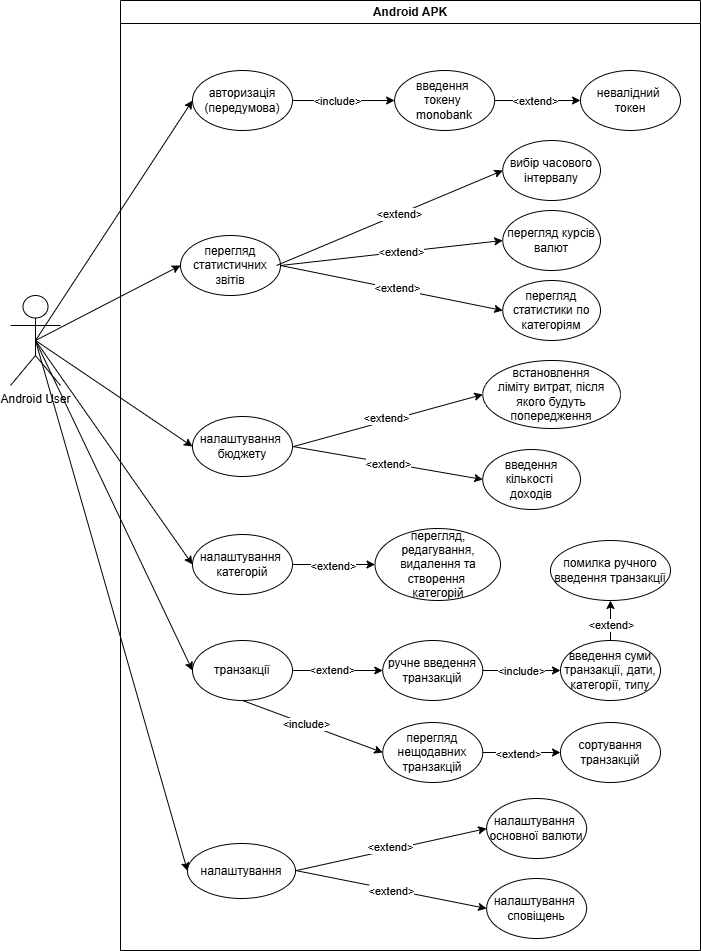

The diagram above was exported from draw.io. Its source (the exported page's mxGraphModel, read from the mxfile embedded in the PNG):
<mxGraphModel dx="996" dy="566" grid="1" gridSize="10" guides="1" tooltips="1" connect="1" arrows="1" fold="1" page="1" pageScale="1" pageWidth="827" pageHeight="1169" math="0" shadow="0">
  <root>
    <mxCell id="0" />
    <mxCell id="1" parent="0" />
    <mxCell id="oSs0fV30Io4gaFrUU1OU-2" value="Android APK" style="swimlane;whiteSpace=wrap;html=1;" parent="1" vertex="1">
      <mxGeometry x="160" width="580" height="950" as="geometry" />
    </mxCell>
    <mxCell id="oSs0fV30Io4gaFrUU1OU-6" value="авторизація (передумова)" style="ellipse;whiteSpace=wrap;html=1;" parent="oSs0fV30Io4gaFrUU1OU-2" vertex="1">
      <mxGeometry x="72" y="70" width="100" height="60" as="geometry" />
    </mxCell>
    <mxCell id="oSs0fV30Io4gaFrUU1OU-13" value="перегляд статистичних звітів" style="ellipse;whiteSpace=wrap;html=1;" parent="oSs0fV30Io4gaFrUU1OU-2" vertex="1">
      <mxGeometry x="60" y="235" width="100" height="60" as="geometry" />
    </mxCell>
    <mxCell id="oSs0fV30Io4gaFrUU1OU-14" value="налаштування&amp;nbsp;&lt;div&gt;бюджету&lt;/div&gt;" style="ellipse;whiteSpace=wrap;html=1;" parent="oSs0fV30Io4gaFrUU1OU-2" vertex="1">
      <mxGeometry x="72" y="416" width="100" height="60" as="geometry" />
    </mxCell>
    <mxCell id="oSs0fV30Io4gaFrUU1OU-33" style="edgeStyle=orthogonalEdgeStyle;rounded=0;orthogonalLoop=1;jettySize=auto;html=1;entryX=0;entryY=0.5;entryDx=0;entryDy=0;" parent="oSs0fV30Io4gaFrUU1OU-2" source="oSs0fV30Io4gaFrUU1OU-15" target="oSs0fV30Io4gaFrUU1OU-32" edge="1">
      <mxGeometry relative="1" as="geometry" />
    </mxCell>
    <mxCell id="oSs0fV30Io4gaFrUU1OU-34" value="&amp;lt;extend&amp;gt;" style="edgeLabel;html=1;align=center;verticalAlign=middle;resizable=0;points=[];" parent="oSs0fV30Io4gaFrUU1OU-33" connectable="0" vertex="1">
      <mxGeometry x="-0.0283" y="-1" relative="1" as="geometry">
        <mxPoint as="offset" />
      </mxGeometry>
    </mxCell>
    <mxCell id="oSs0fV30Io4gaFrUU1OU-15" value="налаштування&amp;nbsp;&lt;div&gt;категорій&lt;/div&gt;" style="ellipse;whiteSpace=wrap;html=1;" parent="oSs0fV30Io4gaFrUU1OU-2" vertex="1">
      <mxGeometry x="72" y="534" width="100" height="60" as="geometry" />
    </mxCell>
    <mxCell id="oSs0fV30Io4gaFrUU1OU-29" style="edgeStyle=orthogonalEdgeStyle;rounded=0;orthogonalLoop=1;jettySize=auto;html=1;entryX=0;entryY=0.5;entryDx=0;entryDy=0;" parent="oSs0fV30Io4gaFrUU1OU-2" source="oSs0fV30Io4gaFrUU1OU-16" target="oSs0fV30Io4gaFrUU1OU-28" edge="1">
      <mxGeometry relative="1" as="geometry" />
    </mxCell>
    <mxCell id="oSs0fV30Io4gaFrUU1OU-30" value="&amp;lt;include&amp;gt;" style="edgeLabel;html=1;align=center;verticalAlign=middle;resizable=0;points=[];" parent="oSs0fV30Io4gaFrUU1OU-29" connectable="0" vertex="1">
      <mxGeometry x="-0.1095" relative="1" as="geometry">
        <mxPoint x="3" as="offset" />
      </mxGeometry>
    </mxCell>
    <mxCell id="oSs0fV30Io4gaFrUU1OU-16" value="ручне введення&lt;div&gt;транзакцій&lt;/div&gt;" style="ellipse;whiteSpace=wrap;html=1;" parent="oSs0fV30Io4gaFrUU1OU-2" vertex="1">
      <mxGeometry x="262.25" y="640" width="100" height="60" as="geometry" />
    </mxCell>
    <mxCell id="oSs0fV30Io4gaFrUU1OU-63" style="edgeStyle=orthogonalEdgeStyle;rounded=0;orthogonalLoop=1;jettySize=auto;html=1;entryX=0;entryY=0.5;entryDx=0;entryDy=0;" parent="oSs0fV30Io4gaFrUU1OU-2" source="oSs0fV30Io4gaFrUU1OU-22" target="oSs0fV30Io4gaFrUU1OU-60" edge="1">
      <mxGeometry relative="1" as="geometry" />
    </mxCell>
    <mxCell id="oSs0fV30Io4gaFrUU1OU-65" value="&amp;lt;extend&amp;gt;" style="edgeLabel;html=1;align=center;verticalAlign=middle;resizable=0;points=[];" parent="oSs0fV30Io4gaFrUU1OU-63" connectable="0" vertex="1">
      <mxGeometry x="-0.0728" relative="1" as="geometry">
        <mxPoint as="offset" />
      </mxGeometry>
    </mxCell>
    <mxCell id="oSs0fV30Io4gaFrUU1OU-22" value="введення&amp;nbsp;&lt;div&gt;токену&amp;nbsp;&lt;div&gt;monobank&lt;/div&gt;&lt;/div&gt;" style="ellipse;whiteSpace=wrap;html=1;" parent="oSs0fV30Io4gaFrUU1OU-2" vertex="1">
      <mxGeometry x="274.12" y="70" width="100" height="60" as="geometry" />
    </mxCell>
    <mxCell id="oSs0fV30Io4gaFrUU1OU-25" value="вибір часового інтервалу" style="ellipse;whiteSpace=wrap;html=1;" parent="oSs0fV30Io4gaFrUU1OU-2" vertex="1">
      <mxGeometry x="382.25" y="140" width="97.75" height="60" as="geometry" />
    </mxCell>
    <mxCell id="oSs0fV30Io4gaFrUU1OU-54" style="edgeStyle=orthogonalEdgeStyle;rounded=0;orthogonalLoop=1;jettySize=auto;html=1;entryX=0.5;entryY=1;entryDx=0;entryDy=0;" parent="oSs0fV30Io4gaFrUU1OU-2" source="oSs0fV30Io4gaFrUU1OU-28" target="oSs0fV30Io4gaFrUU1OU-53" edge="1">
      <mxGeometry relative="1" as="geometry">
        <Array as="points" />
      </mxGeometry>
    </mxCell>
    <mxCell id="oSs0fV30Io4gaFrUU1OU-55" value="&amp;lt;extend&amp;gt;" style="edgeLabel;html=1;align=center;verticalAlign=middle;resizable=0;points=[];" parent="oSs0fV30Io4gaFrUU1OU-54" connectable="0" vertex="1">
      <mxGeometry x="-0.3628" relative="1" as="geometry">
        <mxPoint y="-3" as="offset" />
      </mxGeometry>
    </mxCell>
    <mxCell id="oSs0fV30Io4gaFrUU1OU-28" value="введення суми транзакції, дати, категорії, типу" style="ellipse;whiteSpace=wrap;html=1;" parent="oSs0fV30Io4gaFrUU1OU-2" vertex="1">
      <mxGeometry x="440" y="640" width="100" height="60" as="geometry" />
    </mxCell>
    <mxCell id="oSs0fV30Io4gaFrUU1OU-32" value="перегляд, редагування, видалення та створення&amp;nbsp;&lt;div&gt;категорій&lt;/div&gt;" style="ellipse;whiteSpace=wrap;html=1;" parent="oSs0fV30Io4gaFrUU1OU-2" vertex="1">
      <mxGeometry x="254.5" y="528" width="125.5" height="72" as="geometry" />
    </mxCell>
    <mxCell id="oSs0fV30Io4gaFrUU1OU-35" value="введення кількості&amp;nbsp;&lt;div&gt;доходів&lt;/div&gt;" style="ellipse;whiteSpace=wrap;html=1;" parent="oSs0fV30Io4gaFrUU1OU-2" vertex="1">
      <mxGeometry x="362.25" y="449" width="97.75" height="60" as="geometry" />
    </mxCell>
    <mxCell id="oSs0fV30Io4gaFrUU1OU-36" value="встановлення&lt;br&gt;&lt;div&gt;ліміту витрат, після якого будуть попередження&lt;/div&gt;" style="ellipse;whiteSpace=wrap;html=1;" parent="oSs0fV30Io4gaFrUU1OU-2" vertex="1">
      <mxGeometry x="362.25" y="360" width="137.75" height="68" as="geometry" />
    </mxCell>
    <mxCell id="oSs0fV30Io4gaFrUU1OU-39" value="" style="endArrow=classic;html=1;rounded=0;exitX=1;exitY=0.5;exitDx=0;exitDy=0;entryX=0;entryY=0.5;entryDx=0;entryDy=0;" parent="oSs0fV30Io4gaFrUU1OU-2" target="oSs0fV30Io4gaFrUU1OU-36" edge="1">
      <mxGeometry width="50" height="50" relative="1" as="geometry">
        <mxPoint x="173.00000000000318" y="446" as="sourcePoint" />
        <mxPoint x="363.24999999999864" y="386" as="targetPoint" />
      </mxGeometry>
    </mxCell>
    <mxCell id="oSs0fV30Io4gaFrUU1OU-41" value="&amp;lt;extend&amp;gt;" style="edgeLabel;html=1;align=center;verticalAlign=middle;resizable=0;points=[];" parent="oSs0fV30Io4gaFrUU1OU-39" connectable="0" vertex="1">
      <mxGeometry x="-0.1091" y="1" relative="1" as="geometry">
        <mxPoint x="9" y="-4" as="offset" />
      </mxGeometry>
    </mxCell>
    <mxCell id="oSs0fV30Io4gaFrUU1OU-40" value="" style="endArrow=classic;html=1;rounded=0;exitX=1;exitY=0.5;exitDx=0;exitDy=0;entryX=0;entryY=0.5;entryDx=0;entryDy=0;" parent="oSs0fV30Io4gaFrUU1OU-2" source="oSs0fV30Io4gaFrUU1OU-14" target="oSs0fV30Io4gaFrUU1OU-35" edge="1">
      <mxGeometry width="50" height="50" relative="1" as="geometry">
        <mxPoint x="-35" y="498" as="sourcePoint" />
        <mxPoint x="92" y="466" as="targetPoint" />
      </mxGeometry>
    </mxCell>
    <mxCell id="oSs0fV30Io4gaFrUU1OU-42" value="&amp;lt;extend&amp;gt;" style="edgeLabel;html=1;align=center;verticalAlign=middle;resizable=0;points=[];" parent="oSs0fV30Io4gaFrUU1OU-40" connectable="0" vertex="1">
      <mxGeometry x="0.0023" y="-1" relative="1" as="geometry">
        <mxPoint as="offset" />
      </mxGeometry>
    </mxCell>
    <mxCell id="oSs0fV30Io4gaFrUU1OU-45" value="перегляд статистики по категоріям" style="ellipse;whiteSpace=wrap;html=1;" parent="oSs0fV30Io4gaFrUU1OU-2" vertex="1">
      <mxGeometry x="382.25" y="280" width="97.75" height="60" as="geometry" />
    </mxCell>
    <mxCell id="oSs0fV30Io4gaFrUU1OU-48" value="" style="endArrow=classic;html=1;rounded=0;exitX=1;exitY=0.5;exitDx=0;exitDy=0;entryX=0;entryY=0.5;entryDx=0;entryDy=0;" parent="oSs0fV30Io4gaFrUU1OU-2" source="oSs0fV30Io4gaFrUU1OU-13" target="oSs0fV30Io4gaFrUU1OU-45" edge="1">
      <mxGeometry width="50" height="50" relative="1" as="geometry">
        <mxPoint x="-75" y="365" as="sourcePoint" />
        <mxPoint x="82" y="445" as="targetPoint" />
      </mxGeometry>
    </mxCell>
    <mxCell id="oSs0fV30Io4gaFrUU1OU-52" value="&amp;lt;extend&amp;gt;" style="edgeLabel;html=1;align=center;verticalAlign=middle;resizable=0;points=[];" parent="oSs0fV30Io4gaFrUU1OU-48" connectable="0" vertex="1">
      <mxGeometry x="0.0473" y="1" relative="1" as="geometry">
        <mxPoint as="offset" />
      </mxGeometry>
    </mxCell>
    <mxCell id="oSs0fV30Io4gaFrUU1OU-49" value="" style="endArrow=classic;html=1;rounded=0;entryX=0;entryY=0.5;entryDx=0;entryDy=0;" parent="oSs0fV30Io4gaFrUU1OU-2" target="oSs0fV30Io4gaFrUU1OU-25" edge="1">
      <mxGeometry width="50" height="50" relative="1" as="geometry">
        <mxPoint x="156" y="265" as="sourcePoint" />
        <mxPoint x="283" y="315" as="targetPoint" />
      </mxGeometry>
    </mxCell>
    <mxCell id="oSs0fV30Io4gaFrUU1OU-51" value="&amp;lt;extend&amp;gt;" style="edgeLabel;html=1;align=center;verticalAlign=middle;resizable=0;points=[];" parent="oSs0fV30Io4gaFrUU1OU-49" connectable="0" vertex="1">
      <mxGeometry x="0.0861" relative="1" as="geometry">
        <mxPoint as="offset" />
      </mxGeometry>
    </mxCell>
    <mxCell id="oSs0fV30Io4gaFrUU1OU-53" value="помилка ручного введення транзакції" style="ellipse;whiteSpace=wrap;html=1;" parent="oSs0fV30Io4gaFrUU1OU-2" vertex="1">
      <mxGeometry x="430" y="540" width="120" height="60" as="geometry" />
    </mxCell>
    <mxCell id="oSs0fV30Io4gaFrUU1OU-57" value="" style="endArrow=classic;html=1;rounded=0;exitX=1;exitY=0.5;exitDx=0;exitDy=0;entryX=0;entryY=0.5;entryDx=0;entryDy=0;" parent="oSs0fV30Io4gaFrUU1OU-2" source="oSs0fV30Io4gaFrUU1OU-6" target="oSs0fV30Io4gaFrUU1OU-22" edge="1">
      <mxGeometry width="50" height="50" relative="1" as="geometry">
        <mxPoint x="-75" y="350" as="sourcePoint" />
        <mxPoint x="82" y="110" as="targetPoint" />
      </mxGeometry>
    </mxCell>
    <mxCell id="oSs0fV30Io4gaFrUU1OU-64" value="&amp;lt;include&amp;gt;" style="edgeLabel;html=1;align=center;verticalAlign=middle;resizable=0;points=[];" parent="oSs0fV30Io4gaFrUU1OU-57" connectable="0" vertex="1">
      <mxGeometry x="-0.1507" relative="1" as="geometry">
        <mxPoint x="1" as="offset" />
      </mxGeometry>
    </mxCell>
    <mxCell id="oSs0fV30Io4gaFrUU1OU-60" value="невалідний&amp;nbsp;&lt;div&gt;токен&lt;/div&gt;" style="ellipse;whiteSpace=wrap;html=1;" parent="oSs0fV30Io4gaFrUU1OU-2" vertex="1">
      <mxGeometry x="460" y="70" width="100" height="60" as="geometry" />
    </mxCell>
    <mxCell id="S3ieLFwcDR50hjlJffe2-3" value="перегляд курсів валют" style="ellipse;whiteSpace=wrap;html=1;" vertex="1" parent="oSs0fV30Io4gaFrUU1OU-2">
      <mxGeometry x="382.25" y="210" width="97.75" height="60" as="geometry" />
    </mxCell>
    <mxCell id="S3ieLFwcDR50hjlJffe2-1" value="" style="endArrow=classic;html=1;rounded=0;exitX=1;exitY=0.5;exitDx=0;exitDy=0;entryX=0;entryY=0.5;entryDx=0;entryDy=0;" edge="1" parent="oSs0fV30Io4gaFrUU1OU-2" source="oSs0fV30Io4gaFrUU1OU-13" target="S3ieLFwcDR50hjlJffe2-3">
      <mxGeometry width="50" height="50" relative="1" as="geometry">
        <mxPoint x="166" y="275" as="sourcePoint" />
        <mxPoint x="390" y="240" as="targetPoint" />
      </mxGeometry>
    </mxCell>
    <mxCell id="S3ieLFwcDR50hjlJffe2-2" value="&amp;lt;extend&amp;gt;" style="edgeLabel;html=1;align=center;verticalAlign=middle;resizable=0;points=[];" connectable="0" vertex="1" parent="S3ieLFwcDR50hjlJffe2-1">
      <mxGeometry x="0.0861" relative="1" as="geometry">
        <mxPoint as="offset" />
      </mxGeometry>
    </mxCell>
    <mxCell id="S3ieLFwcDR50hjlJffe2-15" style="edgeStyle=orthogonalEdgeStyle;rounded=0;orthogonalLoop=1;jettySize=auto;html=1;entryX=0;entryY=0.5;entryDx=0;entryDy=0;" edge="1" parent="oSs0fV30Io4gaFrUU1OU-2" source="S3ieLFwcDR50hjlJffe2-14" target="oSs0fV30Io4gaFrUU1OU-16">
      <mxGeometry relative="1" as="geometry" />
    </mxCell>
    <mxCell id="S3ieLFwcDR50hjlJffe2-16" value="&amp;lt;extend&amp;gt;" style="edgeLabel;html=1;align=center;verticalAlign=middle;resizable=0;points=[];" vertex="1" connectable="0" parent="S3ieLFwcDR50hjlJffe2-15">
      <mxGeometry x="-0.1269" y="1" relative="1" as="geometry">
        <mxPoint as="offset" />
      </mxGeometry>
    </mxCell>
    <mxCell id="S3ieLFwcDR50hjlJffe2-14" value="транзакції" style="ellipse;whiteSpace=wrap;html=1;" vertex="1" parent="oSs0fV30Io4gaFrUU1OU-2">
      <mxGeometry x="72" y="640" width="100" height="60" as="geometry" />
    </mxCell>
    <mxCell id="S3ieLFwcDR50hjlJffe2-21" style="edgeStyle=orthogonalEdgeStyle;rounded=0;orthogonalLoop=1;jettySize=auto;html=1;entryX=0;entryY=0.5;entryDx=0;entryDy=0;" edge="1" parent="oSs0fV30Io4gaFrUU1OU-2" source="S3ieLFwcDR50hjlJffe2-17" target="S3ieLFwcDR50hjlJffe2-20">
      <mxGeometry relative="1" as="geometry" />
    </mxCell>
    <mxCell id="S3ieLFwcDR50hjlJffe2-23" value="&amp;lt;extend&amp;gt;" style="edgeLabel;html=1;align=center;verticalAlign=middle;resizable=0;points=[];" vertex="1" connectable="0" parent="S3ieLFwcDR50hjlJffe2-21">
      <mxGeometry x="-0.0958" y="-1" relative="1" as="geometry">
        <mxPoint as="offset" />
      </mxGeometry>
    </mxCell>
    <mxCell id="S3ieLFwcDR50hjlJffe2-17" value="перегляд нещодавних&lt;div&gt;транзакцій&lt;/div&gt;" style="ellipse;whiteSpace=wrap;html=1;" vertex="1" parent="oSs0fV30Io4gaFrUU1OU-2">
      <mxGeometry x="262.25" y="722" width="100" height="60" as="geometry" />
    </mxCell>
    <mxCell id="S3ieLFwcDR50hjlJffe2-18" value="" style="endArrow=classic;html=1;rounded=0;exitX=0.5;exitY=1;exitDx=0;exitDy=0;entryX=0;entryY=0.5;entryDx=0;entryDy=0;" edge="1" parent="oSs0fV30Io4gaFrUU1OU-2" source="S3ieLFwcDR50hjlJffe2-14" target="S3ieLFwcDR50hjlJffe2-17">
      <mxGeometry width="50" height="50" relative="1" as="geometry">
        <mxPoint x="260" y="650" as="sourcePoint" />
        <mxPoint x="310" y="600" as="targetPoint" />
      </mxGeometry>
    </mxCell>
    <mxCell id="S3ieLFwcDR50hjlJffe2-19" value="&amp;lt;include&amp;gt;" style="edgeLabel;html=1;align=center;verticalAlign=middle;resizable=0;points=[];" vertex="1" connectable="0" parent="S3ieLFwcDR50hjlJffe2-18">
      <mxGeometry x="-0.0955" relative="1" as="geometry">
        <mxPoint as="offset" />
      </mxGeometry>
    </mxCell>
    <mxCell id="S3ieLFwcDR50hjlJffe2-20" value="сортування&lt;div&gt;транзакцій&lt;/div&gt;" style="ellipse;whiteSpace=wrap;html=1;" vertex="1" parent="oSs0fV30Io4gaFrUU1OU-2">
      <mxGeometry x="440" y="722" width="100" height="60" as="geometry" />
    </mxCell>
    <mxCell id="oSs0fV30Io4gaFrUU1OU-3" value="Android User" style="shape=umlActor;verticalLabelPosition=bottom;verticalAlign=top;html=1;outlineConnect=0;" parent="1" vertex="1">
      <mxGeometry x="50" y="295" width="50" height="90" as="geometry" />
    </mxCell>
    <mxCell id="oSs0fV30Io4gaFrUU1OU-12" value="" style="endArrow=classic;html=1;rounded=0;exitX=0.5;exitY=0.5;exitDx=0;exitDy=0;exitPerimeter=0;entryX=0;entryY=0.5;entryDx=0;entryDy=0;" parent="1" source="oSs0fV30Io4gaFrUU1OU-3" target="oSs0fV30Io4gaFrUU1OU-6" edge="1">
      <mxGeometry width="50" height="50" relative="1" as="geometry">
        <mxPoint x="430" y="397" as="sourcePoint" />
        <mxPoint x="480" y="347" as="targetPoint" />
      </mxGeometry>
    </mxCell>
    <mxCell id="oSs0fV30Io4gaFrUU1OU-17" value="" style="endArrow=classic;html=1;rounded=0;exitX=0.5;exitY=0.5;exitDx=0;exitDy=0;exitPerimeter=0;entryX=0;entryY=0.5;entryDx=0;entryDy=0;" parent="1" source="oSs0fV30Io4gaFrUU1OU-3" target="oSs0fV30Io4gaFrUU1OU-13" edge="1">
      <mxGeometry width="50" height="50" relative="1" as="geometry">
        <mxPoint x="115" y="382" as="sourcePoint" />
        <mxPoint x="300" y="237" as="targetPoint" />
      </mxGeometry>
    </mxCell>
    <mxCell id="oSs0fV30Io4gaFrUU1OU-18" value="" style="endArrow=classic;html=1;rounded=0;exitX=0.5;exitY=0.5;exitDx=0;exitDy=0;exitPerimeter=0;entryX=0;entryY=0.5;entryDx=0;entryDy=0;" parent="1" source="oSs0fV30Io4gaFrUU1OU-3" target="oSs0fV30Io4gaFrUU1OU-14" edge="1">
      <mxGeometry width="50" height="50" relative="1" as="geometry">
        <mxPoint x="125" y="392" as="sourcePoint" />
        <mxPoint x="310" y="247" as="targetPoint" />
      </mxGeometry>
    </mxCell>
    <mxCell id="oSs0fV30Io4gaFrUU1OU-19" value="" style="endArrow=classic;html=1;rounded=0;exitX=0.5;exitY=0.5;exitDx=0;exitDy=0;exitPerimeter=0;entryX=0;entryY=0.5;entryDx=0;entryDy=0;" parent="1" source="oSs0fV30Io4gaFrUU1OU-3" target="oSs0fV30Io4gaFrUU1OU-15" edge="1">
      <mxGeometry width="50" height="50" relative="1" as="geometry">
        <mxPoint x="135" y="402" as="sourcePoint" />
        <mxPoint x="320" y="257" as="targetPoint" />
      </mxGeometry>
    </mxCell>
    <mxCell id="oSs0fV30Io4gaFrUU1OU-20" value="" style="endArrow=classic;html=1;rounded=0;exitX=0.5;exitY=0.5;exitDx=0;exitDy=0;exitPerimeter=0;entryX=0;entryY=0.5;entryDx=0;entryDy=0;" parent="1" source="oSs0fV30Io4gaFrUU1OU-3" target="S3ieLFwcDR50hjlJffe2-14" edge="1">
      <mxGeometry width="50" height="50" relative="1" as="geometry">
        <mxPoint x="145" y="412" as="sourcePoint" />
        <mxPoint x="270" y="680" as="targetPoint" />
      </mxGeometry>
    </mxCell>
    <mxCell id="S3ieLFwcDR50hjlJffe2-7" value="" style="endArrow=classic;html=1;rounded=0;exitX=0.5;exitY=0.5;exitDx=0;exitDy=0;exitPerimeter=0;entryX=0;entryY=0.5;entryDx=0;entryDy=0;" edge="1" parent="1" source="oSs0fV30Io4gaFrUU1OU-3" target="S3ieLFwcDR50hjlJffe2-6">
      <mxGeometry width="50" height="50" relative="1" as="geometry">
        <mxPoint x="85" y="350" as="sourcePoint" />
        <mxPoint x="242" y="778" as="targetPoint" />
      </mxGeometry>
    </mxCell>
    <mxCell id="S3ieLFwcDR50hjlJffe2-6" value="налаштування" style="ellipse;whiteSpace=wrap;html=1;" vertex="1" parent="1">
      <mxGeometry x="227" y="843" width="108" height="55" as="geometry" />
    </mxCell>
    <mxCell id="S3ieLFwcDR50hjlJffe2-10" value="" style="endArrow=classic;html=1;rounded=0;exitX=1;exitY=0.5;exitDx=0;exitDy=0;entryX=0;entryY=0.5;entryDx=0;entryDy=0;" edge="1" parent="1" target="S3ieLFwcDR50hjlJffe2-9">
      <mxGeometry width="50" height="50" relative="1" as="geometry">
        <mxPoint x="336.0000000000032" y="870" as="sourcePoint" />
        <mxPoint x="525" y="818" as="targetPoint" />
      </mxGeometry>
    </mxCell>
    <mxCell id="S3ieLFwcDR50hjlJffe2-11" value="&amp;lt;extend&amp;gt;" style="edgeLabel;html=1;align=center;verticalAlign=middle;resizable=0;points=[];" connectable="0" vertex="1" parent="S3ieLFwcDR50hjlJffe2-10">
      <mxGeometry x="-0.1091" y="1" relative="1" as="geometry">
        <mxPoint x="9" y="-4" as="offset" />
      </mxGeometry>
    </mxCell>
    <mxCell id="S3ieLFwcDR50hjlJffe2-12" value="" style="endArrow=classic;html=1;rounded=0;exitX=1;exitY=0.5;exitDx=0;exitDy=0;entryX=0;entryY=0.5;entryDx=0;entryDy=0;" edge="1" parent="1" target="S3ieLFwcDR50hjlJffe2-8">
      <mxGeometry width="50" height="50" relative="1" as="geometry">
        <mxPoint x="335" y="870" as="sourcePoint" />
        <mxPoint x="525" y="903" as="targetPoint" />
      </mxGeometry>
    </mxCell>
    <mxCell id="S3ieLFwcDR50hjlJffe2-13" value="&amp;lt;extend&amp;gt;" style="edgeLabel;html=1;align=center;verticalAlign=middle;resizable=0;points=[];" connectable="0" vertex="1" parent="S3ieLFwcDR50hjlJffe2-12">
      <mxGeometry x="0.0023" y="-1" relative="1" as="geometry">
        <mxPoint as="offset" />
      </mxGeometry>
    </mxCell>
    <mxCell id="S3ieLFwcDR50hjlJffe2-9" value="налаштування&amp;nbsp;&lt;div&gt;основної валюти&lt;/div&gt;" style="ellipse;whiteSpace=wrap;html=1;" vertex="1" parent="1">
      <mxGeometry x="526.13" y="798" width="100" height="60" as="geometry" />
    </mxCell>
    <mxCell id="S3ieLFwcDR50hjlJffe2-8" value="налаштування&amp;nbsp;&lt;div&gt;сповіщень&lt;/div&gt;" style="ellipse;whiteSpace=wrap;html=1;" vertex="1" parent="1">
      <mxGeometry x="526.13" y="878" width="100" height="60" as="geometry" />
    </mxCell>
  </root>
</mxGraphModel>